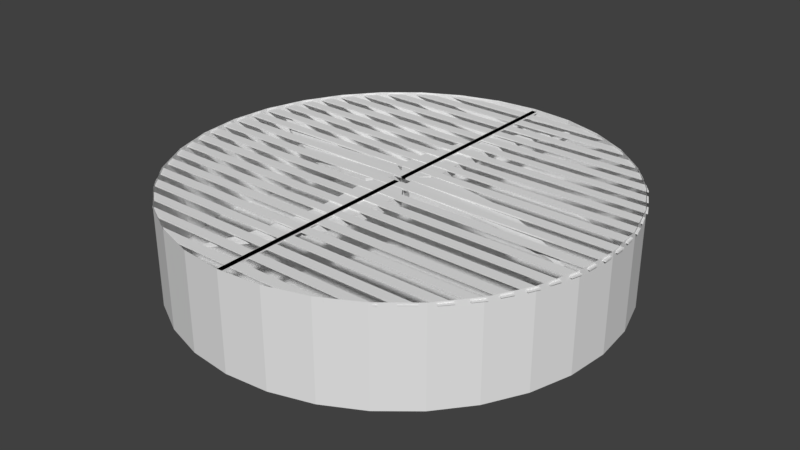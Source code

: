 # Source: BigFan.blend  (saved by Blender 2.79.0; exported with 4.5.12 LTS)
import bpy
from mathutils import Matrix  # noqa: F401  (used for matrix-valued properties, if any)

bpy.ops.wm.read_factory_settings(use_empty=True)
scene = bpy.context.scene
scene.name = 'Scene'

# ---- collections
col_collection_1 = bpy.data.collections.new('Collection 1'); scene.collection.children.link(col_collection_1)

# ---- world
world_world = bpy.data.worlds.new('World'); scene.world = world_world
world_world.color = (0.05088, 0.05088, 0.05088)
world_world.use_sun_shadow = False
world_world.sun_shadow_jitter_overblur = 0.0
world_world.cycles.sampling_method = 'MANUAL'

# ---- meshes
me_cylinder = bpy.data.meshes.new('Cylinder')
me_cylinder.from_pydata([(0.0, 1.0, -1.0), (0.0, 1.0, 1.0), (0.1951, 0.9808, -1.0), (0.1951, 0.9808, 1.0), (0.3827, 0.9239, -1.0), (0.3827, 0.9239, 1.0), (0.5556, 0.8315, -1.0), (0.5556, 0.8315, 1.0), (0.7071, 0.7071, -1.0), (0.7071, 0.7071, 1.0), (0.8315, 0.5556, -1.0), (0.8315, 0.5556, 1.0), (0.9239, 0.3827, -1.0), (0.9239, 0.3827, 1.0), (0.9808, 0.1951, -1.0), (0.9808, 0.1951, 1.0), (1.0, 7.55e-08, -1.0), (1.0, 7.55e-08, 1.0), (0.9808, -0.1951, -1.0), (0.9808, -0.1951, 1.0), (0.9239, -0.3827, -1.0), (0.9239, -0.3827, 1.0), (0.8315, -0.5556, -1.0), (0.8315, -0.5556, 1.0), (0.7071, -0.7071, -1.0), (0.7071, -0.7071, 1.0), (0.5556, -0.8315, -1.0), (0.5556, -0.8315, 1.0), (0.3827, -0.9239, -1.0), (0.3827, -0.9239, 1.0), (0.1951, -0.9808, -1.0), (0.1951, -0.9808, 1.0), (-3.258e-07, -1.0, -1.0), (-3.258e-07, -1.0, 1.0), (-0.1951, -0.9808, -1.0), (-0.1951, -0.9808, 1.0), (-0.3827, -0.9239, -1.0), (-0.3827, -0.9239, 1.0), (-0.5556, -0.8315, -1.0), (-0.5556, -0.8315, 1.0), (-0.7071, -0.7071, -1.0), (-0.7071, -0.7071, 1.0), (-0.8315, -0.5556, -1.0), (-0.8315, -0.5556, 1.0), (-0.9239, -0.3827, -1.0), (-0.9239, -0.3827, 1.0), (-0.9808, -0.1951, -1.0), (-0.9808, -0.1951, 1.0), (-1.0, 9.656e-07, -1.0), (-1.0, 9.656e-07, 1.0), (-0.9808, 0.1951, -1.0), (-0.9808, 0.1951, 1.0), (-0.9239, 0.3827, -1.0), (-0.9239, 0.3827, 1.0), (-0.8315, 0.5556, -1.0), (-0.8315, 0.5556, 1.0), (-0.7071, 0.7071, -1.0), (-0.7071, 0.7071, 1.0), (-0.5556, 0.8315, -1.0), (-0.5556, 0.8315, 1.0), (-0.3827, 0.9239, -1.0), (-0.3827, 0.9239, 1.0), (-0.1951, 0.9808, -1.0), (-0.1951, 0.9808, 1.0)], [], [(0, 1, 3, 2), (2, 3, 5, 4), (4, 5, 7, 6), (6, 7, 9, 8), (8, 9, 11, 10), (10, 11, 13, 12), (12, 13, 15, 14), (14, 15, 17, 16), (16, 17, 19, 18), (18, 19, 21, 20), (20, 21, 23, 22), (22, 23, 25, 24), (24, 25, 27, 26), (26, 27, 29, 28), (28, 29, 31, 30), (30, 31, 33, 32), (32, 33, 35, 34), (34, 35, 37, 36), (36, 37, 39, 38), (38, 39, 41, 40), (40, 41, 43, 42), (42, 43, 45, 44), (44, 45, 47, 46), (46, 47, 49, 48), (48, 49, 51, 50), (50, 51, 53, 52), (52, 53, 55, 54), (54, 55, 57, 56), (56, 57, 59, 58), (58, 59, 61, 60), (60, 61, 63, 62), (62, 63, 1, 0), (0, 2, 4, 6, 8, 10, 12, 14, 16, 18, 20, 22, 24, 26, 28, 30, 32, 34, 36, 38, 40, 42, 44, 46, 48, 50, 52, 54, 56, 58, 60, 62)])
me_cylinder.use_remesh_preserve_volume = False
me_cylinder.use_remesh_preserve_attributes = False
me_cylinder.use_mirror_vertex_groups = False
me_cylinder.update()
me_cube_003 = bpy.data.meshes.new('Cube.003')
me_cube_003.from_pydata([(-1.0, -0.4662, -1.0), (-1.0, -0.4662, 1.0), (-1.0, 0.4662, -1.0), (-1.0, 0.4662, 1.0), (1.0, -0.8459, -0.8458), (1.0, -0.8459, 0.8458), (1.0, 0.8458, -0.8458), (1.0, 0.8458, 0.8458), (2.547, -0.8463, -0.712), (2.547, -0.8463, 0.712), (2.547, 0.5777, -0.712), (2.547, 0.5777, 0.712), (3.62, -0.9827, -0.6035), (3.62, -0.9827, 0.6035), (3.62, 0.2243, -0.6035), (3.62, 0.2243, 0.6035), (4.829, -1.25, -0.4441), (4.829, -1.25, 0.4441), (4.829, -0.3618, -0.4441), (4.829, -0.3618, 0.4441), (5.813, -1.573, -0.3016), (5.813, -1.573, 0.3016), (5.813, -0.9701, -0.3016), (5.813, -0.9701, 0.3016), (6.544, -1.877, -0.1903), (6.544, -1.877, 0.1903), (6.544, -1.497, -0.1903), (6.544, -1.497, 0.1903), (7.315, -2.275, -0.08851), (7.315, -2.275, 0.08851), (7.315, -2.098, -0.08851), (7.315, -2.098, 0.08851), (0.3333, 0.8972, -0.8972), (-0.3333, 0.9486, -0.9486), (-0.3333, 0.9486, 0.9486), (0.3333, 0.8972, 0.8972), (-0.3333, -0.9486, -0.9486), (0.3333, -0.8972, -0.8972), (0.3333, -0.8972, 0.8972), (-0.3333, -0.9486, 0.9486), (-1.044, 0.4819, -1.0), (-1.044, 0.4819, 1.0), (-1.976, 0.4819, -1.0), (-1.976, 0.4819, 1.0), (-0.6643, 2.482, -0.8458), (-0.6643, 2.482, 0.8458), (-2.356, 2.482, -0.8458), (-2.356, 2.482, 0.8458), (-0.6841, 4.029, -0.712), (-0.6841, 4.029, 0.712), (-2.108, 4.029, -0.712), (-2.108, 4.029, 0.712), (-0.5847, 5.102, -0.6035), (-0.5847, 5.102, 0.6035), (-1.792, 5.102, -0.6035), (-1.792, 5.102, 0.6035), (-0.382, 6.311, -0.4441), (-0.382, 6.311, 0.4441), (-1.27, 6.311, -0.4441), (-1.27, 6.311, 0.4441), (-0.1291, 7.295, -0.3016), (-0.1291, 7.295, 0.3016), (-0.7323, 7.295, -0.3016), (-0.7323, 7.295, 0.3016), (0.1121, 8.026, -0.1903), (0.1121, 8.026, 0.1903), (-0.2686, 8.026, -0.1903), (-0.2686, 8.026, 0.1903), (0.434, 8.797, -0.08851), (0.434, 8.797, 0.08851), (0.257, 8.797, -0.08851), (0.257, 8.797, 0.08851), (-2.407, 1.815, -0.8972), (-2.459, 1.149, -0.9486), (-2.459, 1.149, 0.9486), (-2.407, 1.815, 0.8972), (-0.5615, 1.149, -0.9486), (-0.6129, 1.815, -0.8972), (-0.6129, 1.815, 0.8972), (-0.5615, 1.149, 0.9486), (-2.013, 0.4729, -1.0), (-2.013, 0.4729, 1.0), (-2.013, -0.4596, -1.0), (-2.013, -0.4596, 1.0), (-4.013, 0.8525, -0.8458), (-4.013, 0.8525, 0.8458), (-4.013, -0.8391, -0.8458), (-4.013, -0.8391, 0.8458), (-5.56, 0.8583, -0.712), (-5.56, 0.8583, 0.712), (-5.56, -0.5657, -0.712), (-5.56, -0.5657, 0.712), (-6.633, 1.005, -0.6035), (-6.633, 1.005, 0.6035), (-6.633, -0.2024, -0.6035), (-6.633, -0.2024, 0.6035), (-7.842, 1.289, -0.4441), (-7.842, 1.289, 0.4441), (-7.842, 0.4007, -0.4441), (-7.842, 0.4007, 0.4441), (-8.826, 1.631, -0.3016), (-8.826, 1.631, 0.3016), (-8.826, 1.028, -0.3016), (-8.826, 1.028, 0.3016), (-9.557, 1.951, -0.1903), (-9.557, 1.951, 0.1903), (-9.557, 1.571, -0.1903), (-9.557, 1.571, 0.1903), (-10.33, 2.369, -0.08851), (-10.33, 2.369, 0.08851), (-10.33, 2.192, -0.08851), (-10.33, 2.192, 0.08851), (-3.346, -0.8906, -0.8972), (-2.68, -0.942, -0.9486), (-2.68, -0.942, 0.9486), (-3.346, -0.8906, 0.8972), (-2.68, 0.9552, -0.9486), (-3.346, 0.9038, -0.8972), (-3.346, 0.9038, 0.8972), (-2.68, 0.9552, 0.9486), (-1.976, -0.4521, -1.0), (-1.976, -0.4521, 1.0), (-1.044, -0.4521, -1.0), (-1.044, -0.4521, 1.0), (-2.356, -2.452, -0.8458), (-2.356, -2.452, 0.8458), (-0.6644, -2.452, -0.8458), (-0.6644, -2.452, 0.8458), (-2.359, -3.999, -0.712), (-2.359, -3.999, 0.712), (-0.9352, -3.999, -0.712), (-0.9352, -3.999, 0.712), (-2.501, -5.072, -0.6035), (-2.501, -5.072, 0.6035), (-1.294, -5.072, -0.6035), (-1.294, -5.072, 0.6035), (-2.777, -6.281, -0.4441), (-2.777, -6.281, 0.4441), (-1.889, -6.281, -0.4441), (-1.889, -6.281, 0.4441), (-3.11, -7.265, -0.3016), (-3.11, -7.265, 0.3016), (-2.507, -7.265, -0.3016), (-2.507, -7.265, 0.3016), (-3.423, -7.996, -0.1903), (-3.423, -7.996, 0.1903), (-3.042, -7.996, -0.1903), (-3.042, -7.996, 0.1903), (-3.831, -8.767, -0.08851), (-3.831, -8.767, 0.08851), (-3.654, -8.767, -0.08851), (-3.654, -8.767, 0.08851), (-0.6129, -1.785, -0.8972), (-0.5615, -1.119, -0.9486), (-0.5615, -1.119, 0.9486), (-0.6129, -1.785, 0.8972), (-2.459, -1.119, -0.9486), (-2.407, -1.785, -0.8972), (-2.407, -1.785, 0.8972), (-2.459, -1.119, 0.9486)], [], [(0, 1, 3, 2), (32, 35, 7, 6), (7, 5, 9, 11), (36, 39, 1, 0), (32, 6, 4, 37), (34, 3, 1, 39), (11, 9, 13, 15), (6, 7, 11, 10), (5, 4, 8, 9), (4, 6, 10, 8), (13, 12, 16, 17), (10, 11, 15, 14), (9, 8, 12, 13), (8, 10, 14, 12), (19, 17, 21, 23), (12, 14, 18, 16), (15, 13, 17, 19), (14, 15, 19, 18), (22, 23, 27, 26), (18, 19, 23, 22), (17, 16, 20, 21), (16, 18, 22, 20), (25, 24, 28, 29), (21, 20, 24, 25), (20, 22, 26, 24), (23, 21, 25, 27), (30, 31, 29, 28), (24, 26, 30, 28), (27, 25, 29, 31), (26, 27, 31, 30), (7, 35, 38, 5), (35, 34, 39, 38), (2, 33, 36, 0), (33, 32, 37, 36), (4, 5, 38, 37), (37, 38, 39, 36), (2, 3, 34, 33), (33, 34, 35, 32), (40, 41, 43, 42), (72, 75, 47, 46), (47, 45, 49, 51), (76, 79, 41, 40), (72, 46, 44, 77), (74, 43, 41, 79), (51, 49, 53, 55), (46, 47, 51, 50), (45, 44, 48, 49), (44, 46, 50, 48), (53, 52, 56, 57), (50, 51, 55, 54), (49, 48, 52, 53), (48, 50, 54, 52), (59, 57, 61, 63), (52, 54, 58, 56), (55, 53, 57, 59), (54, 55, 59, 58), (62, 63, 67, 66), (58, 59, 63, 62), (57, 56, 60, 61), (56, 58, 62, 60), (65, 64, 68, 69), (61, 60, 64, 65), (60, 62, 66, 64), (63, 61, 65, 67), (70, 71, 69, 68), (64, 66, 70, 68), (67, 65, 69, 71), (66, 67, 71, 70), (47, 75, 78, 45), (75, 74, 79, 78), (42, 73, 76, 40), (73, 72, 77, 76), (44, 45, 78, 77), (77, 78, 79, 76), (42, 43, 74, 73), (73, 74, 75, 72), (80, 81, 83, 82), (112, 115, 87, 86), (87, 85, 89, 91), (116, 119, 81, 80), (112, 86, 84, 117), (114, 83, 81, 119), (91, 89, 93, 95), (86, 87, 91, 90), (85, 84, 88, 89), (84, 86, 90, 88), (93, 92, 96, 97), (90, 91, 95, 94), (89, 88, 92, 93), (88, 90, 94, 92), (99, 97, 101, 103), (92, 94, 98, 96), (95, 93, 97, 99), (94, 95, 99, 98), (102, 103, 107, 106), (98, 99, 103, 102), (97, 96, 100, 101), (96, 98, 102, 100), (105, 104, 108, 109), (101, 100, 104, 105), (100, 102, 106, 104), (103, 101, 105, 107), (110, 111, 109, 108), (104, 106, 110, 108), (107, 105, 109, 111), (106, 107, 111, 110), (87, 115, 118, 85), (115, 114, 119, 118), (82, 113, 116, 80), (113, 112, 117, 116), (84, 85, 118, 117), (117, 118, 119, 116), (82, 83, 114, 113), (113, 114, 115, 112), (120, 121, 123, 122), (152, 155, 127, 126), (127, 125, 129, 131), (156, 159, 121, 120), (152, 126, 124, 157), (154, 123, 121, 159), (131, 129, 133, 135), (126, 127, 131, 130), (125, 124, 128, 129), (124, 126, 130, 128), (133, 132, 136, 137), (130, 131, 135, 134), (129, 128, 132, 133), (128, 130, 134, 132), (139, 137, 141, 143), (132, 134, 138, 136), (135, 133, 137, 139), (134, 135, 139, 138), (142, 143, 147, 146), (138, 139, 143, 142), (137, 136, 140, 141), (136, 138, 142, 140), (145, 144, 148, 149), (141, 140, 144, 145), (140, 142, 146, 144), (143, 141, 145, 147), (150, 151, 149, 148), (144, 146, 150, 148), (147, 145, 149, 151), (146, 147, 151, 150), (127, 155, 158, 125), (155, 154, 159, 158), (122, 153, 156, 120), (153, 152, 157, 156), (124, 125, 158, 157), (157, 158, 159, 156), (122, 123, 154, 153), (153, 154, 155, 152)])
me_cube_003.use_remesh_preserve_volume = False
me_cube_003.use_remesh_preserve_attributes = False
me_cube_003.use_mirror_vertex_groups = False
me_cube_003.update()
me_cube_004 = bpy.data.meshes.new('Cube.004')
me_cube_004.from_pydata([(-1.05, 1.191, -20.02), (-1.05, 1.191, -18.02), (0.9504, 1.191, -20.02), (0.9504, 1.191, -18.02), (-1.05, 1.138, -20.02), (-1.05, 1.085, -20.02), (-1.05, 1.032, -20.02), (-1.05, 0.9787, -20.02), (-1.05, 0.9257, -20.02), (-1.05, 0.8726, -20.02), (-1.05, 0.8196, -20.02), (-1.05, 0.7666, -20.02), (-1.05, 0.7136, -20.02), (-1.05, 0.6606, -20.02), (-1.05, 0.6076, -20.02), (-1.05, 0.5546, -20.02), (-1.05, 0.5015, -20.02), (-1.05, 0.4485, -20.02), (-1.05, 0.3955, -20.02), (-1.05, 0.3425, -20.02), (-1.05, 0.2895, -20.02), (-1.05, 0.2365, -20.02), (-1.05, 0.1834, -20.02), (-1.05, 0.1304, -20.02), (-1.05, 0.07742, -20.02), (-1.05, 0.02441, -20.02), (-1.05, 0.02441, -18.02), (-1.05, 0.07742, -18.02), (-1.05, 0.1304, -18.02), (-1.05, 0.1834, -18.02), (-1.05, 0.2365, -18.02), (-1.05, 0.2895, -18.02), (-1.05, 0.3425, -18.02), (-1.05, 0.3955, -18.02), (-1.05, 0.4485, -18.02), (-1.05, 0.5015, -18.02), (-1.05, 0.5546, -18.02), (-1.05, 0.6076, -18.02), (-1.05, 0.6606, -18.02), (-1.05, 0.7136, -18.02), (-1.05, 0.7666, -18.02), (-1.05, 0.8196, -18.02), (-1.05, 0.8726, -18.02), (-1.05, 0.9257, -18.02), (-1.05, 0.9787, -18.02), (-1.05, 1.032, -18.02), (-1.05, 1.085, -18.02), (-1.05, 1.138, -18.02), (0.9504, 0.02441, -20.02), (0.9504, 0.07742, -20.02), (0.9504, 0.1304, -20.02), (0.9504, 0.1834, -20.02), (0.9504, 0.2365, -20.02), (0.9504, 0.2895, -20.02), (0.9504, 0.3425, -20.02), (0.9504, 0.3955, -20.02), (0.9504, 0.4485, -20.02), (0.9504, 0.5015, -20.02), (0.9504, 0.5546, -20.02), (0.9504, 0.6076, -20.02), (0.9504, 0.6606, -20.02), (0.9504, 0.7136, -20.02), (0.9504, 0.7666, -20.02), (0.9504, 0.8196, -20.02), (0.9504, 0.8726, -20.02), (0.9504, 0.9257, -20.02), (0.9504, 0.9787, -20.02), (0.9504, 1.032, -20.02), (0.9504, 1.085, -20.02), (0.9504, 1.138, -20.02), (0.9504, 1.138, -18.02), (0.9504, 1.085, -18.02), (0.9504, 1.032, -18.02), (0.9504, 0.9787, -18.02), (0.9504, 0.9257, -18.02), (0.9504, 0.8726, -18.02), (0.9504, 0.8196, -18.02), (0.9504, 0.7666, -18.02), (0.9504, 0.7136, -18.02), (0.9504, 0.6606, -18.02), (0.9504, 0.6076, -18.02), (0.9504, 0.5546, -18.02), (0.9504, 0.5015, -18.02), (0.9504, 0.4485, -18.02), (0.9504, 0.3955, -18.02), (0.9504, 0.3425, -18.02), (0.9504, 0.2895, -18.02), (0.9504, 0.2365, -18.02), (0.9504, 0.1834, -18.02), (0.9504, 0.1304, -18.02), (0.9504, 0.07742, -18.02), (0.9504, 0.02441, -18.02), (-22.26, 1.138, -20.02), (-32.45, 1.085, -20.02), (-32.45, 1.085, -18.02), (-22.26, 1.138, -18.02), (-38.62, 1.032, -20.02), (-44.67, 0.9787, -20.02), (-44.67, 0.9787, -18.02), (-38.62, 1.032, -18.02), (-48.52, 0.9257, -20.02), (-52.73, 0.8726, -20.02), (-52.73, 0.8726, -18.02), (-48.52, 0.9257, -18.02), (-56.43, 0.8196, -20.02), (-59.35, 0.7666, -20.02), (-59.35, 0.7666, -18.02), (-56.43, 0.8196, -18.02), (-62.11, 0.7136, -20.02), (-64.89, 0.6606, -20.02), (-64.89, 0.6606, -18.02), (-62.11, 0.7136, -18.02), (-66.65, 0.6076, -20.02), (-68.54, 0.5546, -20.02), (-68.54, 0.5546, -18.02), (-66.65, 0.6076, -18.02), (-70.36, 0.5015, -20.02), (-72.03, 0.4485, -20.02), (-72.03, 0.4485, -18.02), (-70.36, 0.5015, -18.02), (-72.95, 0.3955, -20.02), (-74.19, 0.3425, -20.02), (-74.19, 0.3425, -18.02), (-72.95, 0.3955, -18.02), (-75.26, 0.2895, -20.02), (-76.27, 0.2365, -20.02), (-76.27, 0.2365, -18.02), (-75.26, 0.2895, -18.02), (-76.67, 0.1834, -20.02), (-76.98, 0.1304, -20.02), (-76.98, 0.1304, -18.02), (-76.67, 0.1834, -18.02), (-77.58, 0.07742, -20.02), (-77.58, 0.02441, -20.02), (-77.58, 0.02441, -18.02), (-77.58, 0.07742, -18.02), (1.05, 1.191, -20.02), (1.05, 1.191, -18.02), (-0.9504, 1.191, -20.02), (-0.9504, 1.191, -18.02), (1.05, 1.138, -20.02), (1.05, 1.085, -20.02), (1.05, 1.032, -20.02), (1.05, 0.9787, -20.02), (1.05, 0.9257, -20.02), (1.05, 0.8726, -20.02), (1.05, 0.8196, -20.02), (1.05, 0.7666, -20.02), (1.05, 0.7136, -20.02), (1.05, 0.6606, -20.02), (1.05, 0.6076, -20.02), (1.05, 0.5546, -20.02), (1.05, 0.5015, -20.02), (1.05, 0.4485, -20.02), (1.05, 0.3955, -20.02), (1.05, 0.3425, -20.02), (1.05, 0.2895, -20.02), (1.05, 0.2365, -20.02), (1.05, 0.1834, -20.02), (1.05, 0.1304, -20.02), (1.05, 0.07742, -20.02), (1.05, 0.02441, -20.02), (1.05, 0.02441, -18.02), (1.05, 0.07742, -18.02), (1.05, 0.1304, -18.02), (1.05, 0.1834, -18.02), (1.05, 0.2365, -18.02), (1.05, 0.2895, -18.02), (1.05, 0.3425, -18.02), (1.05, 0.3955, -18.02), (1.05, 0.4485, -18.02), (1.05, 0.5015, -18.02), (1.05, 0.5546, -18.02), (1.05, 0.6076, -18.02), (1.05, 0.6606, -18.02), (1.05, 0.7136, -18.02), (1.05, 0.7666, -18.02), (1.05, 0.8196, -18.02), (1.05, 0.8726, -18.02), (1.05, 0.9257, -18.02), (1.05, 0.9787, -18.02), (1.05, 1.032, -18.02), (1.05, 1.085, -18.02), (1.05, 1.138, -18.02), (-0.9504, 0.02441, -20.02), (-0.9504, 0.07742, -20.02), (-0.9504, 0.1304, -20.02), (-0.9504, 0.1834, -20.02), (-0.9504, 0.2365, -20.02), (-0.9504, 0.2895, -20.02), (-0.9504, 0.3425, -20.02), (-0.9504, 0.3955, -20.02), (-0.9504, 0.4485, -20.02), (-0.9504, 0.5015, -20.02), (-0.9504, 0.5546, -20.02), (-0.9504, 0.6076, -20.02), (-0.9504, 0.6606, -20.02), (-0.9504, 0.7136, -20.02), (-0.9504, 0.7666, -20.02), (-0.9504, 0.8196, -20.02), (-0.9504, 0.8726, -20.02), (-0.9504, 0.9257, -20.02), (-0.9504, 0.9787, -20.02), (-0.9504, 1.032, -20.02), (-0.9504, 1.085, -20.02), (-0.9504, 1.138, -20.02), (-0.9504, 1.138, -18.02), (-0.9504, 1.085, -18.02), (-0.9504, 1.032, -18.02), (-0.9504, 0.9787, -18.02), (-0.9504, 0.9257, -18.02), (-0.9504, 0.8726, -18.02), (-0.9504, 0.8196, -18.02), (-0.9504, 0.7666, -18.02), (-0.9504, 0.7136, -18.02), (-0.9504, 0.6606, -18.02), (-0.9504, 0.6076, -18.02), (-0.9504, 0.5546, -18.02), (-0.9504, 0.5015, -18.02), (-0.9504, 0.4485, -18.02), (-0.9504, 0.3955, -18.02), (-0.9504, 0.3425, -18.02), (-0.9504, 0.2895, -18.02), (-0.9504, 0.2365, -18.02), (-0.9504, 0.1834, -18.02), (-0.9504, 0.1304, -18.02), (-0.9504, 0.07742, -18.02), (-0.9504, 0.02441, -18.02), (22.26, 1.138, -20.02), (32.45, 1.085, -20.02), (32.45, 1.085, -18.02), (22.26, 1.138, -18.02), (38.62, 1.032, -20.02), (44.67, 0.9787, -20.02), (44.67, 0.9787, -18.02), (38.62, 1.032, -18.02), (48.52, 0.9257, -20.02), (52.73, 0.8726, -20.02), (52.73, 0.8726, -18.02), (48.52, 0.9257, -18.02), (56.43, 0.8196, -20.02), (59.35, 0.7666, -20.02), (59.35, 0.7666, -18.02), (56.43, 0.8196, -18.02), (62.11, 0.7136, -20.02), (64.89, 0.6606, -20.02), (64.89, 0.6606, -18.02), (62.11, 0.7136, -18.02), (66.65, 0.6076, -20.02), (68.54, 0.5546, -20.02), (68.54, 0.5546, -18.02), (66.65, 0.6076, -18.02), (70.36, 0.5015, -20.02), (72.03, 0.4485, -20.02), (72.03, 0.4485, -18.02), (70.36, 0.5015, -18.02), (72.95, 0.3955, -20.02), (74.19, 0.3425, -20.02), (74.19, 0.3425, -18.02), (72.95, 0.3955, -18.02), (75.26, 0.2895, -20.02), (76.27, 0.2365, -20.02), (76.27, 0.2365, -18.02), (75.26, 0.2895, -18.02), (76.67, 0.1834, -20.02), (76.98, 0.1304, -20.02), (76.98, 0.1304, -18.02), (76.67, 0.1834, -18.02), (77.58, 0.07742, -20.02), (77.58, 0.02441, -20.02), (77.58, 0.02441, -18.02), (77.58, 0.07742, -18.02), (-1.05, -1.191, -20.02), (-1.05, -1.191, -18.02), (0.9504, -1.191, -20.02), (0.9504, -1.191, -18.02), (-1.05, -1.138, -20.02), (-1.05, -1.085, -20.02), (-1.05, -1.032, -20.02), (-1.05, -0.9787, -20.02), (-1.05, -0.9257, -20.02), (-1.05, -0.8726, -20.02), (-1.05, -0.8196, -20.02), (-1.05, -0.7666, -20.02), (-1.05, -0.7136, -20.02), (-1.05, -0.6606, -20.02), (-1.05, -0.6076, -20.02), (-1.05, -0.5546, -20.02), (-1.05, -0.5015, -20.02), (-1.05, -0.4485, -20.02), (-1.05, -0.3955, -20.02), (-1.05, -0.3425, -20.02), (-1.05, -0.2895, -20.02), (-1.05, -0.2365, -20.02), (-1.05, -0.1834, -20.02), (-1.05, -0.1304, -20.02), (-1.05, -0.07742, -20.02), (-1.05, -0.02441, -20.02), (-1.05, -0.02441, -18.02), (-1.05, -0.07742, -18.02), (-1.05, -0.1304, -18.02), (-1.05, -0.1834, -18.02), (-1.05, -0.2365, -18.02), (-1.05, -0.2895, -18.02), (-1.05, -0.3425, -18.02), (-1.05, -0.3955, -18.02), (-1.05, -0.4485, -18.02), (-1.05, -0.5015, -18.02), (-1.05, -0.5546, -18.02), (-1.05, -0.6076, -18.02), (-1.05, -0.6606, -18.02), (-1.05, -0.7136, -18.02), (-1.05, -0.7666, -18.02), (-1.05, -0.8196, -18.02), (-1.05, -0.8726, -18.02), (-1.05, -0.9257, -18.02), (-1.05, -0.9787, -18.02), (-1.05, -1.032, -18.02), (-1.05, -1.085, -18.02), (-1.05, -1.138, -18.02), (0.9504, -0.02441, -20.02), (0.9504, -0.07742, -20.02), (0.9504, -0.1304, -20.02), (0.9504, -0.1834, -20.02), (0.9504, -0.2365, -20.02), (0.9504, -0.2895, -20.02), (0.9504, -0.3425, -20.02), (0.9504, -0.3955, -20.02), (0.9504, -0.4485, -20.02), (0.9504, -0.5015, -20.02), (0.9504, -0.5546, -20.02), (0.9504, -0.6076, -20.02), (0.9504, -0.6606, -20.02), (0.9504, -0.7136, -20.02), (0.9504, -0.7666, -20.02), (0.9504, -0.8196, -20.02), (0.9504, -0.8726, -20.02), (0.9504, -0.9257, -20.02), (0.9504, -0.9787, -20.02), (0.9504, -1.032, -20.02), (0.9504, -1.085, -20.02), (0.9504, -1.138, -20.02), (0.9504, -1.138, -18.02), (0.9504, -1.085, -18.02), (0.9504, -1.032, -18.02), (0.9504, -0.9787, -18.02), (0.9504, -0.9257, -18.02), (0.9504, -0.8726, -18.02), (0.9504, -0.8196, -18.02), (0.9504, -0.7666, -18.02), (0.9504, -0.7136, -18.02), (0.9504, -0.6606, -18.02), (0.9504, -0.6076, -18.02), (0.9504, -0.5546, -18.02), (0.9504, -0.5015, -18.02), (0.9504, -0.4485, -18.02), (0.9504, -0.3955, -18.02), (0.9504, -0.3425, -18.02), (0.9504, -0.2895, -18.02), (0.9504, -0.2365, -18.02), (0.9504, -0.1834, -18.02), (0.9504, -0.1304, -18.02), (0.9504, -0.07742, -18.02), (0.9504, -0.02441, -18.02), (-22.26, -1.138, -20.02), (-32.45, -1.085, -20.02), (-32.45, -1.085, -18.02), (-22.26, -1.138, -18.02), (-38.62, -1.032, -20.02), (-44.67, -0.9787, -20.02), (-44.67, -0.9787, -18.02), (-38.62, -1.032, -18.02), (-48.52, -0.9257, -20.02), (-52.73, -0.8726, -20.02), (-52.73, -0.8726, -18.02), (-48.52, -0.9257, -18.02), (-56.43, -0.8196, -20.02), (-59.35, -0.7666, -20.02), (-59.35, -0.7666, -18.02), (-56.43, -0.8196, -18.02), (-62.11, -0.7136, -20.02), (-64.89, -0.6606, -20.02), (-64.89, -0.6606, -18.02), (-62.11, -0.7136, -18.02), (-66.65, -0.6076, -20.02), (-68.54, -0.5546, -20.02), (-68.54, -0.5546, -18.02), (-66.65, -0.6076, -18.02), (-70.36, -0.5015, -20.02), (-72.03, -0.4485, -20.02), (-72.03, -0.4485, -18.02), (-70.36, -0.5015, -18.02), (-72.95, -0.3955, -20.02), (-74.19, -0.3425, -20.02), (-74.19, -0.3425, -18.02), (-72.95, -0.3955, -18.02), (-75.26, -0.2895, -20.02), (-76.27, -0.2365, -20.02), (-76.27, -0.2365, -18.02), (-75.26, -0.2895, -18.02), (-76.67, -0.1834, -20.02), (-76.98, -0.1304, -20.02), (-76.98, -0.1304, -18.02), (-76.67, -0.1834, -18.02), (-77.58, -0.07742, -20.02), (-77.58, -0.02441, -20.02), (-77.58, -0.02441, -18.02), (-77.58, -0.07742, -18.02), (1.05, -1.191, -20.02), (1.05, -1.191, -18.02), (-0.9504, -1.191, -20.02), (-0.9504, -1.191, -18.02), (1.05, -1.138, -20.02), (1.05, -1.085, -20.02), (1.05, -1.032, -20.02), (1.05, -0.9787, -20.02), (1.05, -0.9257, -20.02), (1.05, -0.8726, -20.02), (1.05, -0.8196, -20.02), (1.05, -0.7666, -20.02), (1.05, -0.7136, -20.02), (1.05, -0.6606, -20.02), (1.05, -0.6076, -20.02), (1.05, -0.5546, -20.02), (1.05, -0.5015, -20.02), (1.05, -0.4485, -20.02), (1.05, -0.3955, -20.02), (1.05, -0.3425, -20.02), (1.05, -0.2895, -20.02), (1.05, -0.2365, -20.02), (1.05, -0.1834, -20.02), (1.05, -0.1304, -20.02), (1.05, -0.07742, -20.02), (1.05, -0.02441, -20.02), (1.05, -0.02441, -18.02), (1.05, -0.07742, -18.02), (1.05, -0.1304, -18.02), (1.05, -0.1834, -18.02), (1.05, -0.2365, -18.02), (1.05, -0.2895, -18.02), (1.05, -0.3425, -18.02), (1.05, -0.3955, -18.02), (1.05, -0.4485, -18.02), (1.05, -0.5015, -18.02), (1.05, -0.5546, -18.02), (1.05, -0.6076, -18.02), (1.05, -0.6606, -18.02), (1.05, -0.7136, -18.02), (1.05, -0.7666, -18.02), (1.05, -0.8196, -18.02), (1.05, -0.8726, -18.02), (1.05, -0.9257, -18.02), (1.05, -0.9787, -18.02), (1.05, -1.032, -18.02), (1.05, -1.085, -18.02), (1.05, -1.138, -18.02), (-0.9504, -0.02441, -20.02), (-0.9504, -0.07742, -20.02), (-0.9504, -0.1304, -20.02), (-0.9504, -0.1834, -20.02), (-0.9504, -0.2365, -20.02), (-0.9504, -0.2895, -20.02), (-0.9504, -0.3425, -20.02), (-0.9504, -0.3955, -20.02), (-0.9504, -0.4485, -20.02), (-0.9504, -0.5015, -20.02), (-0.9504, -0.5546, -20.02), (-0.9504, -0.6076, -20.02), (-0.9504, -0.6606, -20.02), (-0.9504, -0.7136, -20.02), (-0.9504, -0.7666, -20.02), (-0.9504, -0.8196, -20.02), (-0.9504, -0.8726, -20.02), (-0.9504, -0.9257, -20.02), (-0.9504, -0.9787, -20.02), (-0.9504, -1.032, -20.02), (-0.9504, -1.085, -20.02), (-0.9504, -1.138, -20.02), (-0.9504, -1.138, -18.02), (-0.9504, -1.085, -18.02), (-0.9504, -1.032, -18.02), (-0.9504, -0.9787, -18.02), (-0.9504, -0.9257, -18.02), (-0.9504, -0.8726, -18.02), (-0.9504, -0.8196, -18.02), (-0.9504, -0.7666, -18.02), (-0.9504, -0.7136, -18.02), (-0.9504, -0.6606, -18.02), (-0.9504, -0.6076, -18.02), (-0.9504, -0.5546, -18.02), (-0.9504, -0.5015, -18.02), (-0.9504, -0.4485, -18.02), (-0.9504, -0.3955, -18.02), (-0.9504, -0.3425, -18.02), (-0.9504, -0.2895, -18.02), (-0.9504, -0.2365, -18.02), (-0.9504, -0.1834, -18.02), (-0.9504, -0.1304, -18.02), (-0.9504, -0.07742, -18.02), (-0.9504, -0.02441, -18.02), (22.26, -1.138, -20.02), (32.45, -1.085, -20.02), (32.45, -1.085, -18.02), (22.26, -1.138, -18.02), (38.62, -1.032, -20.02), (44.67, -0.9787, -20.02), (44.67, -0.9787, -18.02), (38.62, -1.032, -18.02), (48.52, -0.9257, -20.02), (52.73, -0.8726, -20.02), (52.73, -0.8726, -18.02), (48.52, -0.9257, -18.02), (56.43, -0.8196, -20.02), (59.35, -0.7666, -20.02), (59.35, -0.7666, -18.02), (56.43, -0.8196, -18.02), (62.11, -0.7136, -20.02), (64.89, -0.6606, -20.02), (64.89, -0.6606, -18.02), (62.11, -0.7136, -18.02), (66.65, -0.6076, -20.02), (68.54, -0.5546, -20.02), (68.54, -0.5546, -18.02), (66.65, -0.6076, -18.02), (70.36, -0.5015, -20.02), (72.03, -0.4485, -20.02), (72.03, -0.4485, -18.02), (70.36, -0.5015, -18.02), (72.95, -0.3955, -20.02), (74.19, -0.3425, -20.02), (74.19, -0.3425, -18.02), (72.95, -0.3955, -18.02), (75.26, -0.2895, -20.02), (76.27, -0.2365, -20.02), (76.27, -0.2365, -18.02), (75.26, -0.2895, -18.02), (76.67, -0.1834, -20.02), (76.98, -0.1304, -20.02), (76.98, -0.1304, -18.02), (76.67, -0.1834, -18.02), (77.58, -0.07742, -20.02), (77.58, -0.02441, -20.02), (77.58, -0.02441, -18.02), (77.58, -0.07742, -18.02)], [], [(4, 47, 1, 0), (0, 1, 3, 2), (3, 1, 47, 70), (70, 47, 46, 71), (71, 46, 45, 72), (72, 45, 44, 73), (73, 44, 43, 74), (74, 43, 42, 75), (75, 42, 41, 76), (76, 41, 40, 77), (77, 40, 39, 78), (78, 39, 38, 79), (79, 38, 37, 80), (80, 37, 36, 81), (81, 36, 35, 82), (82, 35, 34, 83), (83, 34, 33, 84), (84, 33, 32, 85), (85, 32, 31, 86), (86, 31, 30, 87), (87, 30, 29, 88), (88, 29, 28, 89), (89, 28, 27, 90), (90, 27, 26, 91), (0, 2, 69, 4), (4, 69, 68, 5), (5, 68, 67, 6), (6, 67, 66, 7), (7, 66, 65, 8), (8, 65, 64, 9), (9, 64, 63, 10), (10, 63, 62, 11), (11, 62, 61, 12), (12, 61, 60, 13), (13, 60, 59, 14), (14, 59, 58, 15), (15, 58, 57, 16), (16, 57, 56, 17), (17, 56, 55, 18), (18, 55, 54, 19), (19, 54, 53, 20), (20, 53, 52, 21), (21, 52, 51, 22), (22, 51, 50, 23), (23, 50, 49, 24), (24, 49, 48, 25), (2, 3, 70, 69), (69, 70, 71, 68), (68, 71, 72, 67), (67, 72, 73, 66), (66, 73, 74, 65), (65, 74, 75, 64), (64, 75, 76, 63), (63, 76, 77, 62), (62, 77, 78, 61), (61, 78, 79, 60), (60, 79, 80, 59), (59, 80, 81, 58), (58, 81, 82, 57), (57, 82, 83, 56), (56, 83, 84, 55), (55, 84, 85, 54), (54, 85, 86, 53), (53, 86, 87, 52), (52, 87, 88, 51), (51, 88, 89, 50), (50, 89, 90, 49), (49, 90, 91, 48), (25, 26, 134, 133), (24, 27, 28, 23), (23, 28, 130, 129), (22, 29, 30, 21), (20, 21, 125, 124), (20, 31, 32, 19), (19, 32, 122, 121), (18, 33, 34, 17), (16, 17, 117, 116), (16, 35, 36, 15), (14, 15, 113, 112), (14, 37, 38, 13), (38, 39, 111, 110), (12, 39, 40, 11), (40, 41, 107, 106), (10, 41, 42, 9), (42, 43, 103, 102), (8, 43, 44, 7), (7, 44, 98, 97), (6, 45, 46, 5), (5, 46, 94, 93), (93, 94, 95, 92), (4, 5, 93, 92), (46, 47, 95, 94), (47, 4, 92, 95), (97, 98, 99, 96), (6, 7, 97, 96), (44, 45, 99, 98), (45, 6, 96, 99), (101, 102, 103, 100), (43, 8, 100, 103), (8, 9, 101, 100), (9, 42, 102, 101), (105, 106, 107, 104), (41, 10, 104, 107), (10, 11, 105, 104), (11, 40, 106, 105), (109, 110, 111, 108), (39, 12, 108, 111), (12, 13, 109, 108), (13, 38, 110, 109), (113, 114, 115, 112), (36, 37, 115, 114), (37, 14, 112, 115), (15, 36, 114, 113), (117, 118, 119, 116), (34, 35, 119, 118), (35, 16, 116, 119), (17, 34, 118, 117), (121, 122, 123, 120), (18, 19, 121, 120), (32, 33, 123, 122), (33, 18, 120, 123), (125, 126, 127, 124), (21, 30, 126, 125), (30, 31, 127, 126), (31, 20, 124, 127), (129, 130, 131, 128), (28, 29, 131, 130), (29, 22, 128, 131), (22, 23, 129, 128), (133, 134, 135, 132), (26, 27, 135, 134), (27, 24, 132, 135), (24, 25, 133, 132), (140, 136, 137, 183), (136, 138, 139, 137), (139, 206, 183, 137), (206, 207, 182, 183), (207, 208, 181, 182), (208, 209, 180, 181), (209, 210, 179, 180), (210, 211, 178, 179), (211, 212, 177, 178), (212, 213, 176, 177), (213, 214, 175, 176), (214, 215, 174, 175), (215, 216, 173, 174), (216, 217, 172, 173), (217, 218, 171, 172), (218, 219, 170, 171), (219, 220, 169, 170), (220, 221, 168, 169), (221, 222, 167, 168), (222, 223, 166, 167), (223, 224, 165, 166), (224, 225, 164, 165), (225, 226, 163, 164), (226, 227, 162, 163), (136, 140, 205, 138), (140, 141, 204, 205), (141, 142, 203, 204), (142, 143, 202, 203), (143, 144, 201, 202), (144, 145, 200, 201), (145, 146, 199, 200), (146, 147, 198, 199), (147, 148, 197, 198), (148, 149, 196, 197), (149, 150, 195, 196), (150, 151, 194, 195), (151, 152, 193, 194), (152, 153, 192, 193), (153, 154, 191, 192), (154, 155, 190, 191), (155, 156, 189, 190), (156, 157, 188, 189), (157, 158, 187, 188), (158, 159, 186, 187), (159, 160, 185, 186), (160, 161, 184, 185), (138, 205, 206, 139), (205, 204, 207, 206), (204, 203, 208, 207), (203, 202, 209, 208), (202, 201, 210, 209), (201, 200, 211, 210), (200, 199, 212, 211), (199, 198, 213, 212), (198, 197, 214, 213), (197, 196, 215, 214), (196, 195, 216, 215), (195, 194, 217, 216), (194, 193, 218, 217), (193, 192, 219, 218), (192, 191, 220, 219), (191, 190, 221, 220), (190, 189, 222, 221), (189, 188, 223, 222), (188, 187, 224, 223), (187, 186, 225, 224), (186, 185, 226, 225), (185, 184, 227, 226), (161, 269, 270, 162), (160, 159, 164, 163), (159, 265, 266, 164), (158, 157, 166, 165), (156, 260, 261, 157), (156, 155, 168, 167), (155, 257, 258, 168), (154, 153, 170, 169), (152, 252, 253, 153), (152, 151, 172, 171), (150, 248, 249, 151), (150, 149, 174, 173), (174, 246, 247, 175), (148, 147, 176, 175), (176, 242, 243, 177), (146, 145, 178, 177), (178, 238, 239, 179), (144, 143, 180, 179), (143, 233, 234, 180), (142, 141, 182, 181), (141, 229, 230, 182), (229, 228, 231, 230), (140, 228, 229, 141), (182, 230, 231, 183), (183, 231, 228, 140), (233, 232, 235, 234), (142, 232, 233, 143), (180, 234, 235, 181), (181, 235, 232, 142), (237, 236, 239, 238), (179, 239, 236, 144), (144, 236, 237, 145), (145, 237, 238, 178), (241, 240, 243, 242), (177, 243, 240, 146), (146, 240, 241, 147), (147, 241, 242, 176), (245, 244, 247, 246), (175, 247, 244, 148), (148, 244, 245, 149), (149, 245, 246, 174), (249, 248, 251, 250), (172, 250, 251, 173), (173, 251, 248, 150), (151, 249, 250, 172), (253, 252, 255, 254), (170, 254, 255, 171), (171, 255, 252, 152), (153, 253, 254, 170), (257, 256, 259, 258), (154, 256, 257, 155), (168, 258, 259, 169), (169, 259, 256, 154), (261, 260, 263, 262), (157, 261, 262, 166), (166, 262, 263, 167), (167, 263, 260, 156), (265, 264, 267, 266), (164, 266, 267, 165), (165, 267, 264, 158), (158, 264, 265, 159), (269, 268, 271, 270), (162, 270, 271, 163), (163, 271, 268, 160), (160, 268, 269, 161), (276, 272, 273, 319), (272, 274, 275, 273), (275, 342, 319, 273), (342, 343, 318, 319), (343, 344, 317, 318), (344, 345, 316, 317), (345, 346, 315, 316), (346, 347, 314, 315), (347, 348, 313, 314), (348, 349, 312, 313), (349, 350, 311, 312), (350, 351, 310, 311), (351, 352, 309, 310), (352, 353, 308, 309), (353, 354, 307, 308), (354, 355, 306, 307), (355, 356, 305, 306), (356, 357, 304, 305), (357, 358, 303, 304), (358, 359, 302, 303), (359, 360, 301, 302), (360, 361, 300, 301), (361, 362, 299, 300), (362, 363, 298, 299), (272, 276, 341, 274), (276, 277, 340, 341), (277, 278, 339, 340), (278, 279, 338, 339), (279, 280, 337, 338), (280, 281, 336, 337), (281, 282, 335, 336), (282, 283, 334, 335), (283, 284, 333, 334), (284, 285, 332, 333), (285, 286, 331, 332), (286, 287, 330, 331), (287, 288, 329, 330), (288, 289, 328, 329), (289, 290, 327, 328), (290, 291, 326, 327), (291, 292, 325, 326), (292, 293, 324, 325), (293, 294, 323, 324), (294, 295, 322, 323), (295, 296, 321, 322), (296, 297, 320, 321), (274, 341, 342, 275), (341, 340, 343, 342), (340, 339, 344, 343), (339, 338, 345, 344), (338, 337, 346, 345), (337, 336, 347, 346), (336, 335, 348, 347), (335, 334, 349, 348), (334, 333, 350, 349), (333, 332, 351, 350), (332, 331, 352, 351), (331, 330, 353, 352), (330, 329, 354, 353), (329, 328, 355, 354), (328, 327, 356, 355), (327, 326, 357, 356), (326, 325, 358, 357), (325, 324, 359, 358), (324, 323, 360, 359), (323, 322, 361, 360), (322, 321, 362, 361), (321, 320, 363, 362), (297, 405, 406, 298), (296, 295, 300, 299), (295, 401, 402, 300), (294, 293, 302, 301), (292, 396, 397, 293), (292, 291, 304, 303), (291, 393, 394, 304), (290, 289, 306, 305), (288, 388, 389, 289), (288, 287, 308, 307), (286, 384, 385, 287), (286, 285, 310, 309), (310, 382, 383, 311), (284, 283, 312, 311), (312, 378, 379, 313), (282, 281, 314, 313), (314, 374, 375, 315), (280, 279, 316, 315), (279, 369, 370, 316), (278, 277, 318, 317), (277, 365, 366, 318), (365, 364, 367, 366), (276, 364, 365, 277), (318, 366, 367, 319), (319, 367, 364, 276), (369, 368, 371, 370), (278, 368, 369, 279), (316, 370, 371, 317), (317, 371, 368, 278), (373, 372, 375, 374), (315, 375, 372, 280), (280, 372, 373, 281), (281, 373, 374, 314), (377, 376, 379, 378), (313, 379, 376, 282), (282, 376, 377, 283), (283, 377, 378, 312), (381, 380, 383, 382), (311, 383, 380, 284), (284, 380, 381, 285), (285, 381, 382, 310), (385, 384, 387, 386), (308, 386, 387, 309), (309, 387, 384, 286), (287, 385, 386, 308), (389, 388, 391, 390), (306, 390, 391, 307), (307, 391, 388, 288), (289, 389, 390, 306), (393, 392, 395, 394), (290, 392, 393, 291), (304, 394, 395, 305), (305, 395, 392, 290), (397, 396, 399, 398), (293, 397, 398, 302), (302, 398, 399, 303), (303, 399, 396, 292), (401, 400, 403, 402), (300, 402, 403, 301), (301, 403, 400, 294), (294, 400, 401, 295), (405, 404, 407, 406), (298, 406, 407, 299), (299, 407, 404, 296), (296, 404, 405, 297), (412, 455, 409, 408), (408, 409, 411, 410), (411, 409, 455, 478), (478, 455, 454, 479), (479, 454, 453, 480), (480, 453, 452, 481), (481, 452, 451, 482), (482, 451, 450, 483), (483, 450, 449, 484), (484, 449, 448, 485), (485, 448, 447, 486), (486, 447, 446, 487), (487, 446, 445, 488), (488, 445, 444, 489), (489, 444, 443, 490), (490, 443, 442, 491), (491, 442, 441, 492), (492, 441, 440, 493), (493, 440, 439, 494), (494, 439, 438, 495), (495, 438, 437, 496), (496, 437, 436, 497), (497, 436, 435, 498), (498, 435, 434, 499), (408, 410, 477, 412), (412, 477, 476, 413), (413, 476, 475, 414), (414, 475, 474, 415), (415, 474, 473, 416), (416, 473, 472, 417), (417, 472, 471, 418), (418, 471, 470, 419), (419, 470, 469, 420), (420, 469, 468, 421), (421, 468, 467, 422), (422, 467, 466, 423), (423, 466, 465, 424), (424, 465, 464, 425), (425, 464, 463, 426), (426, 463, 462, 427), (427, 462, 461, 428), (428, 461, 460, 429), (429, 460, 459, 430), (430, 459, 458, 431), (431, 458, 457, 432), (432, 457, 456, 433), (410, 411, 478, 477), (477, 478, 479, 476), (476, 479, 480, 475), (475, 480, 481, 474), (474, 481, 482, 473), (473, 482, 483, 472), (472, 483, 484, 471), (471, 484, 485, 470), (470, 485, 486, 469), (469, 486, 487, 468), (468, 487, 488, 467), (467, 488, 489, 466), (466, 489, 490, 465), (465, 490, 491, 464), (464, 491, 492, 463), (463, 492, 493, 462), (462, 493, 494, 461), (461, 494, 495, 460), (460, 495, 496, 459), (459, 496, 497, 458), (458, 497, 498, 457), (457, 498, 499, 456), (433, 434, 542, 541), (432, 435, 436, 431), (431, 436, 538, 537), (430, 437, 438, 429), (428, 429, 533, 532), (428, 439, 440, 427), (427, 440, 530, 529), (426, 441, 442, 425), (424, 425, 525, 524), (424, 443, 444, 423), (422, 423, 521, 520), (422, 445, 446, 421), (446, 447, 519, 518), (420, 447, 448, 419), (448, 449, 515, 514), (418, 449, 450, 417), (450, 451, 511, 510), (416, 451, 452, 415), (415, 452, 506, 505), (414, 453, 454, 413), (413, 454, 502, 501), (501, 502, 503, 500), (412, 413, 501, 500), (454, 455, 503, 502), (455, 412, 500, 503), (505, 506, 507, 504), (414, 415, 505, 504), (452, 453, 507, 506), (453, 414, 504, 507), (509, 510, 511, 508), (451, 416, 508, 511), (416, 417, 509, 508), (417, 450, 510, 509), (513, 514, 515, 512), (449, 418, 512, 515), (418, 419, 513, 512), (419, 448, 514, 513), (517, 518, 519, 516), (447, 420, 516, 519), (420, 421, 517, 516), (421, 446, 518, 517), (521, 522, 523, 520), (444, 445, 523, 522), (445, 422, 520, 523), (423, 444, 522, 521), (525, 526, 527, 524), (442, 443, 527, 526), (443, 424, 524, 527), (425, 442, 526, 525), (529, 530, 531, 528), (426, 427, 529, 528), (440, 441, 531, 530), (441, 426, 528, 531), (533, 534, 535, 532), (429, 438, 534, 533), (438, 439, 535, 534), (439, 428, 532, 535), (537, 538, 539, 536), (436, 437, 539, 538), (437, 430, 536, 539), (430, 431, 537, 536), (541, 542, 543, 540), (434, 435, 543, 542), (435, 432, 540, 543), (432, 433, 541, 540)])
me_cube_004.use_remesh_preserve_volume = False
me_cube_004.use_remesh_preserve_attributes = False
me_cube_004.use_mirror_vertex_groups = False
me_cube_004.update()

# ---- objects
ob_cylinder = bpy.data.objects.new('Cylinder', me_cylinder)
ob_cube_003 = bpy.data.objects.new('Cube.003', me_cube_003)
ob_cube_004 = bpy.data.objects.new('Cube.004', me_cube_004)

# ---- transforms, parenting, visibility, modifiers, constraints
ob_cylinder.location = (0.007776, -0.02617, 0.7165)
ob_cylinder.scale = (3.25, 3.25, 0.7193)
ob_cylinder.lineart.crease_threshold = 0.0
ob_cube_003.location = (0.002732, -0.4791, 1.326)
ob_cube_003.rotation_euler = (0.0, -0.0, -1.571)
ob_cube_003.scale = (0.3351, 0.3351, 0.08038)
ob_cube_003.lineart.crease_threshold = 0.0
ob_cube_004.location = (0.008403, -0.02611, 1.602)
ob_cube_004.scale = (0.04223, 2.707, 0.01073)
ob_cube_004.lineart.crease_threshold = 0.0

# ---- collection membership
col_collection_1.objects.link(ob_cylinder)
col_collection_1.objects.link(ob_cube_003)
col_collection_1.objects.link(ob_cube_004)

# ---- scene / render settings (as saved in the file)
scene.frame_start = 1; scene.frame_end = 250; scene.frame_set(1)
scene.render.engine = 'BLENDER_EEVEE_NEXT'
scene.render.resolution_percentage = 50
scene.render.dither_intensity = 0.0
scene.cycles.use_denoising = False
scene.cycles.samples = 128
scene.cycles.sampling_pattern = 'TABULATED_SOBOL'
scene.cycles.use_adaptive_sampling = False
scene.cycles.use_light_tree = False
scene.cycles.blur_glossy = 0.0
scene.cycles.sample_clamp_indirect = 0.0
scene.view_settings.view_transform = 'Standard'
bpy.context.view_layer.update()

# ---- added for rendering (the .blend has no active camera and no usable light): camera, sun
cam_auto = bpy.data.cameras.new('AutoCamera')
cam_auto.lens = 50.0
cam_auto.sensor_width = 36.0
cam_auto.clip_end = 1000.0
ob_auto_camera = bpy.data.objects.new('AutoCamera', cam_auto)
scene.collection.objects.link(ob_auto_camera)
ob_auto_camera.location = (8.65007, -10.3962, 7.62979)
ob_auto_camera.rotation_euler = (1.09748, -7.21219e-08, 0.694738)
scene.camera = ob_auto_camera
light_auto_sun = bpy.data.lights.new('AutoSun', 'SUN')
light_auto_sun.energy = 3.0
light_auto_sun.angle = 0.0523599
ob_auto_sun = bpy.data.objects.new('AutoSun', light_auto_sun)
scene.collection.objects.link(ob_auto_sun)
ob_auto_sun.rotation_euler = (0.872665, 0.174533, 0.523599)
bpy.context.view_layer.update()
